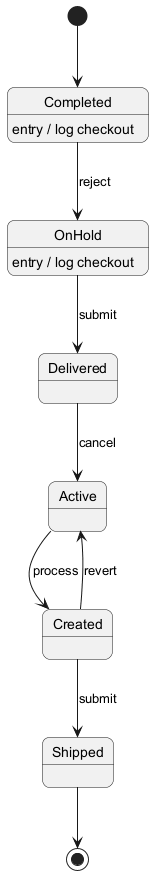

The diagram above was rendered by PlantUML. Its source (embedded in the PNG):
@startuml
skinparam backgroundColor #FFFFFF
skinparam roundCorner 15
[*] --> Completed
Completed --> OnHold : reject
Completed : entry / log checkout
OnHold --> Delivered : submit
OnHold : entry / log checkout
Delivered --> Active : cancel
Active --> Created : process
Created --> Shipped : submit
Created --> Active : revert
Shipped --> [*]
@enduml